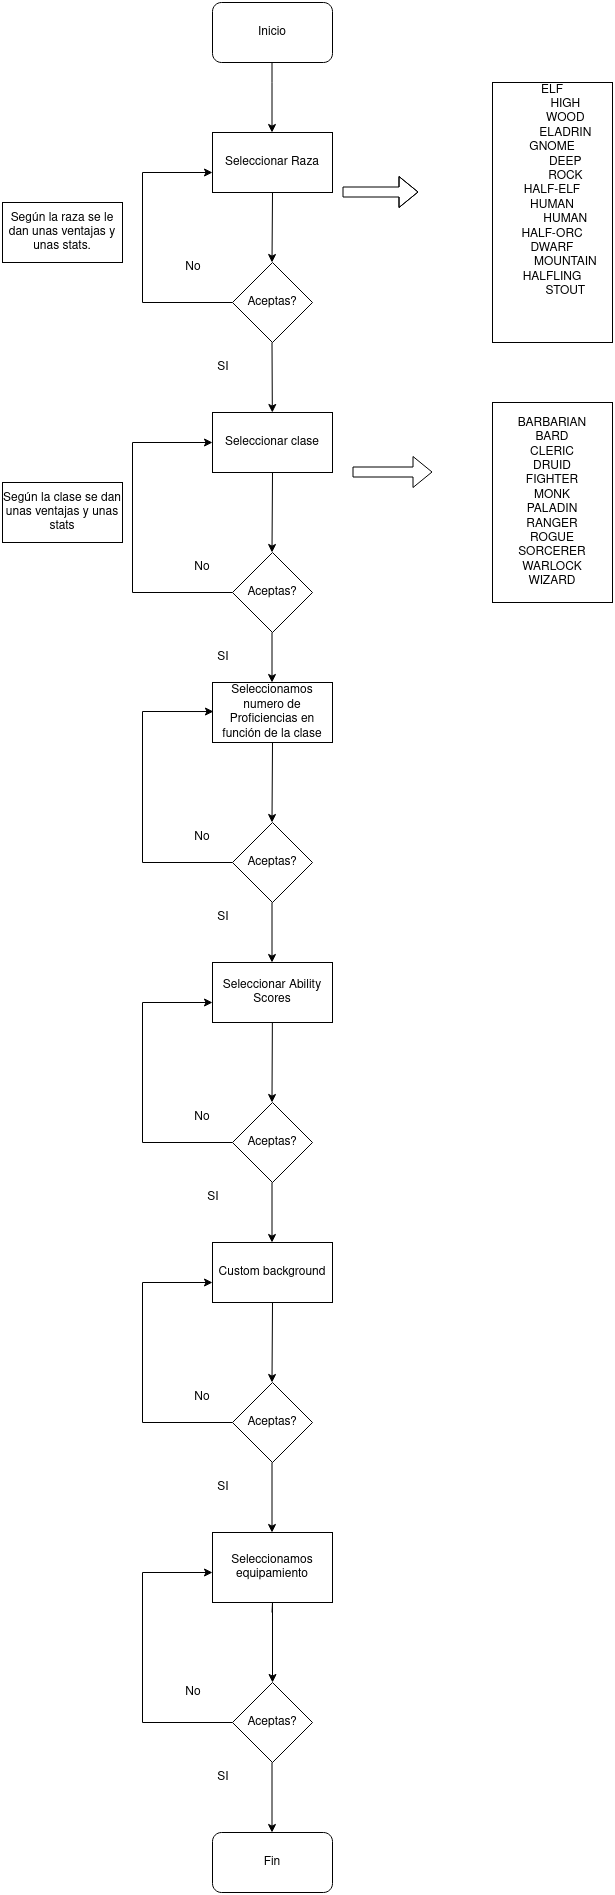

The diagram above was exported from draw.io. Its source (the exported page's mxGraphModel, read from the mxfile embedded in the PNG):
<mxGraphModel dx="1350" dy="1962" grid="1" gridSize="10" guides="1" tooltips="1" connect="1" arrows="1" fold="1" page="1" pageScale="1" pageWidth="827" pageHeight="1169" math="0" shadow="0">
  <root>
    <mxCell id="0" />
    <mxCell id="1" parent="0" />
    <mxCell id="t-JP1mBLleKa8lDv2qrd-11" value="" style="shape=flexArrow;endArrow=classic;html=1;rounded=0;" parent="1" edge="1">
      <mxGeometry width="50" height="50" relative="1" as="geometry">
        <mxPoint x="449" y="-900.5" as="sourcePoint" />
        <mxPoint x="525" y="-900.5" as="targetPoint" />
        <Array as="points">
          <mxPoint x="565" y="-900.5" />
        </Array>
      </mxGeometry>
    </mxCell>
    <mxCell id="t-JP1mBLleKa8lDv2qrd-12" value="&lt;div&gt;ELF&lt;/div&gt;&lt;div&gt;&lt;span&gt;&#09;&lt;/span&gt;&lt;span style=&quot;white-space: pre&quot;&gt;&#09;&lt;/span&gt;HIGH&lt;/div&gt;&lt;div&gt;&lt;span&gt;&#09;&lt;/span&gt;&lt;span style=&quot;white-space: pre&quot;&gt;&#09;&lt;/span&gt;WOOD&lt;/div&gt;&lt;div&gt;&lt;span style=&quot;white-space: pre&quot;&gt;&#09;&lt;/span&gt;ELADRIN&lt;/div&gt;&lt;div&gt;GNOME&lt;/div&gt;&lt;div&gt;&lt;span&gt;&#09;&lt;span style=&quot;white-space: pre&quot;&gt;&#09;&lt;/span&gt;DEEP&lt;/span&gt;&lt;/div&gt;&lt;div&gt;&lt;span&gt;&#09;&lt;/span&gt;&lt;span style=&quot;white-space: pre&quot;&gt;&#09;&lt;/span&gt;ROCK&lt;br&gt;&lt;/div&gt;&lt;div&gt;HALF-ELF&lt;/div&gt;&lt;div&gt;HUMAN&lt;/div&gt;&lt;div&gt;&lt;span&gt;&#09;&lt;/span&gt;&lt;span style=&quot;white-space: pre&quot;&gt;&#09;&lt;/span&gt;HUMAN&lt;br&gt;&lt;/div&gt;&lt;div&gt;HALF-ORC&lt;/div&gt;&lt;div&gt;DWARF&lt;/div&gt;&lt;div&gt;&lt;span&gt;&#09;&lt;/span&gt;&lt;span style=&quot;white-space: pre&quot;&gt;&#09;&lt;/span&gt;MOUNTAIN&lt;/div&gt;&lt;div&gt;HALFLING&lt;/div&gt;&lt;div&gt;&lt;span&gt;&#09;&lt;/span&gt;&lt;span style=&quot;white-space: pre&quot;&gt;&#09;&lt;/span&gt;STOUT&lt;br&gt;&lt;/div&gt;&lt;div&gt;&lt;br&gt;&lt;/div&gt;&lt;div&gt;&lt;br&gt;&lt;br&gt;&lt;/div&gt;" style="rounded=0;whiteSpace=wrap;html=1;rotation=0;" parent="1" vertex="1">
      <mxGeometry x="599" y="-1010" width="120" height="260" as="geometry" />
    </mxCell>
    <mxCell id="t-JP1mBLleKa8lDv2qrd-13" value="&lt;div&gt;BARBARIAN&lt;/div&gt;&lt;div&gt;BARD&lt;/div&gt;&lt;div&gt;CLERIC&lt;/div&gt;&lt;div&gt;DRUID&lt;/div&gt;&lt;div&gt;FIGHTER&lt;/div&gt;&lt;div&gt;MONK&lt;/div&gt;&lt;div&gt;PALADIN&lt;/div&gt;&lt;div&gt;RANGER&lt;/div&gt;&lt;div&gt;ROGUE&lt;/div&gt;&lt;div&gt;SORCERER&lt;/div&gt;&lt;div&gt;WARLOCK&lt;/div&gt;&lt;div&gt;WIZARD&lt;br&gt;&lt;/div&gt;" style="rounded=0;whiteSpace=wrap;html=1;" parent="1" vertex="1">
      <mxGeometry x="599" y="-690" width="120" height="200" as="geometry" />
    </mxCell>
    <mxCell id="t-JP1mBLleKa8lDv2qrd-14" value="" style="shape=flexArrow;endArrow=classic;html=1;rounded=0;" parent="1" edge="1">
      <mxGeometry width="50" height="50" relative="1" as="geometry">
        <mxPoint x="459" y="-620.5" as="sourcePoint" />
        <mxPoint x="539" y="-620.5" as="targetPoint" />
      </mxGeometry>
    </mxCell>
    <mxCell id="t-JP1mBLleKa8lDv2qrd-18" value="Según la raza se le dan unas ventajas y unas stats." style="rounded=0;whiteSpace=wrap;html=1;" parent="1" vertex="1">
      <mxGeometry x="109" y="-890" width="120" height="60" as="geometry" />
    </mxCell>
    <mxCell id="t-JP1mBLleKa8lDv2qrd-26" value="&lt;div&gt;Según la clase se dan unas ventajas y unas stats&lt;/div&gt;" style="rounded=0;whiteSpace=wrap;html=1;" parent="1" vertex="1">
      <mxGeometry x="109" y="-610" width="120" height="60" as="geometry" />
    </mxCell>
    <mxCell id="kmKmZ8pbzQOplHy_WcP9-319" style="edgeStyle=orthogonalEdgeStyle;rounded=0;orthogonalLoop=1;jettySize=auto;html=1;entryX=0;entryY=0.5;entryDx=0;entryDy=0;" edge="1" parent="1" source="kmKmZ8pbzQOplHy_WcP9-318">
      <mxGeometry relative="1" as="geometry">
        <mxPoint x="319" y="-920" as="targetPoint" />
        <Array as="points">
          <mxPoint x="249" y="-790" />
          <mxPoint x="249" y="-920" />
        </Array>
      </mxGeometry>
    </mxCell>
    <mxCell id="kmKmZ8pbzQOplHy_WcP9-318" value="Aceptas?" style="rhombus;whiteSpace=wrap;html=1;" vertex="1" parent="1">
      <mxGeometry x="339" y="-830" width="80" height="80" as="geometry" />
    </mxCell>
    <mxCell id="kmKmZ8pbzQOplHy_WcP9-320" value="" style="endArrow=classic;html=1;rounded=0;" edge="1" parent="1">
      <mxGeometry width="50" height="50" relative="1" as="geometry">
        <mxPoint x="378.5" y="-750" as="sourcePoint" />
        <mxPoint x="378.83" y="-680" as="targetPoint" />
      </mxGeometry>
    </mxCell>
    <mxCell id="kmKmZ8pbzQOplHy_WcP9-340" style="edgeStyle=orthogonalEdgeStyle;rounded=0;orthogonalLoop=1;jettySize=auto;html=1;exitX=0;exitY=0.5;exitDx=0;exitDy=0;entryX=0;entryY=0.375;entryDx=0;entryDy=0;entryPerimeter=0;" edge="1" parent="1" source="kmKmZ8pbzQOplHy_WcP9-321">
      <mxGeometry relative="1" as="geometry">
        <mxPoint x="319" y="-650" as="targetPoint" />
        <Array as="points">
          <mxPoint x="239" y="-500" />
          <mxPoint x="239" y="-650" />
        </Array>
      </mxGeometry>
    </mxCell>
    <mxCell id="kmKmZ8pbzQOplHy_WcP9-321" value="Aceptas?" style="rhombus;whiteSpace=wrap;html=1;" vertex="1" parent="1">
      <mxGeometry x="339" y="-540" width="80" height="80" as="geometry" />
    </mxCell>
    <mxCell id="kmKmZ8pbzQOplHy_WcP9-344" style="edgeStyle=orthogonalEdgeStyle;rounded=0;orthogonalLoop=1;jettySize=auto;html=1;entryX=0;entryY=0.5;entryDx=0;entryDy=0;" edge="1" parent="1" source="kmKmZ8pbzQOplHy_WcP9-322">
      <mxGeometry relative="1" as="geometry">
        <mxPoint x="319" y="190" as="targetPoint" />
        <Array as="points">
          <mxPoint x="249" y="330" />
          <mxPoint x="249" y="190" />
        </Array>
      </mxGeometry>
    </mxCell>
    <mxCell id="kmKmZ8pbzQOplHy_WcP9-322" value="Aceptas?" style="rhombus;whiteSpace=wrap;html=1;" vertex="1" parent="1">
      <mxGeometry x="339" y="290" width="80" height="80" as="geometry" />
    </mxCell>
    <mxCell id="kmKmZ8pbzQOplHy_WcP9-341" style="edgeStyle=orthogonalEdgeStyle;rounded=0;orthogonalLoop=1;jettySize=auto;html=1;exitX=0;exitY=0.5;exitDx=0;exitDy=0;entryX=0.008;entryY=0.363;entryDx=0;entryDy=0;entryPerimeter=0;" edge="1" parent="1" source="kmKmZ8pbzQOplHy_WcP9-323">
      <mxGeometry relative="1" as="geometry">
        <mxPoint x="319.96000000000004" y="-380.96000000000004" as="targetPoint" />
        <Array as="points">
          <mxPoint x="249" y="-230" />
          <mxPoint x="249" y="-381" />
        </Array>
      </mxGeometry>
    </mxCell>
    <mxCell id="kmKmZ8pbzQOplHy_WcP9-323" value="Aceptas?" style="rhombus;whiteSpace=wrap;html=1;" vertex="1" parent="1">
      <mxGeometry x="339" y="-270" width="80" height="80" as="geometry" />
    </mxCell>
    <mxCell id="kmKmZ8pbzQOplHy_WcP9-343" style="edgeStyle=orthogonalEdgeStyle;rounded=0;orthogonalLoop=1;jettySize=auto;html=1;entryX=0;entryY=0.5;entryDx=0;entryDy=0;" edge="1" parent="1" source="kmKmZ8pbzQOplHy_WcP9-324">
      <mxGeometry relative="1" as="geometry">
        <mxPoint x="319" y="-90" as="targetPoint" />
        <Array as="points">
          <mxPoint x="249" y="50" />
          <mxPoint x="249" y="-90" />
        </Array>
      </mxGeometry>
    </mxCell>
    <mxCell id="kmKmZ8pbzQOplHy_WcP9-324" value="Aceptas?" style="rhombus;whiteSpace=wrap;html=1;" vertex="1" parent="1">
      <mxGeometry x="339" y="10" width="80" height="80" as="geometry" />
    </mxCell>
    <mxCell id="kmKmZ8pbzQOplHy_WcP9-325" value="" style="endArrow=classic;html=1;rounded=0;exitX=0.5;exitY=1;exitDx=0;exitDy=0;" edge="1" parent="1" source="kmKmZ8pbzQOplHy_WcP9-348">
      <mxGeometry width="50" height="50" relative="1" as="geometry">
        <mxPoint x="378.5" y="-880" as="sourcePoint" />
        <mxPoint x="378.5" y="-830" as="targetPoint" />
      </mxGeometry>
    </mxCell>
    <mxCell id="kmKmZ8pbzQOplHy_WcP9-326" value="" style="endArrow=classic;html=1;rounded=0;exitX=0.5;exitY=1;exitDx=0;exitDy=0;" edge="1" parent="1" source="kmKmZ8pbzQOplHy_WcP9-349">
      <mxGeometry width="50" height="50" relative="1" as="geometry">
        <mxPoint x="378.5" y="-600" as="sourcePoint" />
        <mxPoint x="378.5" y="-540" as="targetPoint" />
      </mxGeometry>
    </mxCell>
    <mxCell id="kmKmZ8pbzQOplHy_WcP9-327" value="" style="endArrow=classic;html=1;rounded=0;" edge="1" parent="1">
      <mxGeometry width="50" height="50" relative="1" as="geometry">
        <mxPoint x="378.5" y="-460" as="sourcePoint" />
        <mxPoint x="378.5" y="-410" as="targetPoint" />
      </mxGeometry>
    </mxCell>
    <mxCell id="kmKmZ8pbzQOplHy_WcP9-328" value="" style="endArrow=classic;html=1;rounded=0;exitX=0.5;exitY=1;exitDx=0;exitDy=0;" edge="1" parent="1" source="kmKmZ8pbzQOplHy_WcP9-352">
      <mxGeometry width="50" height="50" relative="1" as="geometry">
        <mxPoint x="378.5" y="-330" as="sourcePoint" />
        <mxPoint x="378.5" y="-270" as="targetPoint" />
      </mxGeometry>
    </mxCell>
    <mxCell id="kmKmZ8pbzQOplHy_WcP9-329" value="" style="endArrow=classic;html=1;rounded=0;" edge="1" parent="1">
      <mxGeometry width="50" height="50" relative="1" as="geometry">
        <mxPoint x="378.5" y="-190" as="sourcePoint" />
        <mxPoint x="378.5" y="-130" as="targetPoint" />
      </mxGeometry>
    </mxCell>
    <mxCell id="kmKmZ8pbzQOplHy_WcP9-330" value="" style="endArrow=classic;html=1;rounded=0;" edge="1" parent="1" source="kmKmZ8pbzQOplHy_WcP9-353">
      <mxGeometry width="50" height="50" relative="1" as="geometry">
        <mxPoint x="378.5" y="-50" as="sourcePoint" />
        <mxPoint x="378.5" y="10" as="targetPoint" />
      </mxGeometry>
    </mxCell>
    <mxCell id="kmKmZ8pbzQOplHy_WcP9-331" value="" style="endArrow=classic;html=1;rounded=0;" edge="1" parent="1">
      <mxGeometry width="50" height="50" relative="1" as="geometry">
        <mxPoint x="378.5" y="90" as="sourcePoint" />
        <mxPoint x="378.5" y="150" as="targetPoint" />
      </mxGeometry>
    </mxCell>
    <mxCell id="kmKmZ8pbzQOplHy_WcP9-332" value="" style="endArrow=classic;html=1;rounded=0;exitX=0.5;exitY=1;exitDx=0;exitDy=0;" edge="1" parent="1" source="kmKmZ8pbzQOplHy_WcP9-354">
      <mxGeometry width="50" height="50" relative="1" as="geometry">
        <mxPoint x="378.5" y="230" as="sourcePoint" />
        <mxPoint x="378.5" y="290" as="targetPoint" />
      </mxGeometry>
    </mxCell>
    <mxCell id="kmKmZ8pbzQOplHy_WcP9-333" value="" style="endArrow=classic;html=1;rounded=0;" edge="1" parent="1">
      <mxGeometry width="50" height="50" relative="1" as="geometry">
        <mxPoint x="378.5" y="370" as="sourcePoint" />
        <mxPoint x="378.5" y="440" as="targetPoint" />
      </mxGeometry>
    </mxCell>
    <mxCell id="kmKmZ8pbzQOplHy_WcP9-334" value="" style="endArrow=classic;html=1;rounded=0;" edge="1" parent="1">
      <mxGeometry width="50" height="50" relative="1" as="geometry">
        <mxPoint x="378.5" y="520" as="sourcePoint" />
        <mxPoint x="379" y="590" as="targetPoint" />
        <Array as="points">
          <mxPoint x="379" y="510" />
        </Array>
      </mxGeometry>
    </mxCell>
    <mxCell id="kmKmZ8pbzQOplHy_WcP9-345" style="edgeStyle=orthogonalEdgeStyle;rounded=0;orthogonalLoop=1;jettySize=auto;html=1;entryX=0;entryY=0.5;entryDx=0;entryDy=0;" edge="1" parent="1" source="kmKmZ8pbzQOplHy_WcP9-335">
      <mxGeometry relative="1" as="geometry">
        <mxPoint x="319" y="480" as="targetPoint" />
        <Array as="points">
          <mxPoint x="249" y="630" />
          <mxPoint x="249" y="480" />
        </Array>
      </mxGeometry>
    </mxCell>
    <mxCell id="kmKmZ8pbzQOplHy_WcP9-335" value="Aceptas?" style="rhombus;whiteSpace=wrap;html=1;" vertex="1" parent="1">
      <mxGeometry x="339" y="590" width="80" height="80" as="geometry" />
    </mxCell>
    <mxCell id="kmKmZ8pbzQOplHy_WcP9-336" value="" style="endArrow=classic;html=1;rounded=0;" edge="1" parent="1">
      <mxGeometry width="50" height="50" relative="1" as="geometry">
        <mxPoint x="378.5" y="670" as="sourcePoint" />
        <mxPoint x="378.5" y="740" as="targetPoint" />
      </mxGeometry>
    </mxCell>
    <mxCell id="kmKmZ8pbzQOplHy_WcP9-337" value="Fin" style="rounded=1;whiteSpace=wrap;html=1;" vertex="1" parent="1">
      <mxGeometry x="319" y="740" width="120" height="60" as="geometry" />
    </mxCell>
    <mxCell id="kmKmZ8pbzQOplHy_WcP9-338" value="Inicio" style="rounded=1;whiteSpace=wrap;html=1;" vertex="1" parent="1">
      <mxGeometry x="319" y="-1090" width="120" height="60" as="geometry" />
    </mxCell>
    <mxCell id="kmKmZ8pbzQOplHy_WcP9-339" value="" style="endArrow=classic;html=1;rounded=0;" edge="1" parent="1">
      <mxGeometry width="50" height="50" relative="1" as="geometry">
        <mxPoint x="378.5" y="-1030" as="sourcePoint" />
        <mxPoint x="378.5" y="-960" as="targetPoint" />
        <Array as="points">
          <mxPoint x="378.5" y="-1010" />
        </Array>
      </mxGeometry>
    </mxCell>
    <mxCell id="kmKmZ8pbzQOplHy_WcP9-346" value="SI" style="text;html=1;strokeColor=none;fillColor=none;align=center;verticalAlign=middle;whiteSpace=wrap;rounded=0;" vertex="1" parent="1">
      <mxGeometry x="300" y="-740" width="60" height="30" as="geometry" />
    </mxCell>
    <mxCell id="kmKmZ8pbzQOplHy_WcP9-347" value="No" style="text;html=1;strokeColor=none;fillColor=none;align=center;verticalAlign=middle;whiteSpace=wrap;rounded=0;" vertex="1" parent="1">
      <mxGeometry x="270" y="-840" width="60" height="30" as="geometry" />
    </mxCell>
    <mxCell id="kmKmZ8pbzQOplHy_WcP9-348" value="&lt;div&gt;Seleccionar Raza&lt;/div&gt;" style="rounded=0;whiteSpace=wrap;html=1;" vertex="1" parent="1">
      <mxGeometry x="319" y="-960" width="120" height="60" as="geometry" />
    </mxCell>
    <mxCell id="kmKmZ8pbzQOplHy_WcP9-349" value="Seleccionar clase" style="rounded=0;whiteSpace=wrap;html=1;" vertex="1" parent="1">
      <mxGeometry x="319" y="-680" width="120" height="60" as="geometry" />
    </mxCell>
    <mxCell id="kmKmZ8pbzQOplHy_WcP9-352" value="Seleccionamos numero de Proficiencias en función de la clase" style="rounded=0;whiteSpace=wrap;html=1;" vertex="1" parent="1">
      <mxGeometry x="319" y="-410" width="120" height="60" as="geometry" />
    </mxCell>
    <mxCell id="kmKmZ8pbzQOplHy_WcP9-353" value="Seleccionar Ability Scores" style="rounded=0;whiteSpace=wrap;html=1;" vertex="1" parent="1">
      <mxGeometry x="319" y="-130" width="120" height="60" as="geometry" />
    </mxCell>
    <mxCell id="kmKmZ8pbzQOplHy_WcP9-354" value="Custom background" style="rounded=0;whiteSpace=wrap;html=1;" vertex="1" parent="1">
      <mxGeometry x="319" y="150" width="120" height="60" as="geometry" />
    </mxCell>
    <mxCell id="kmKmZ8pbzQOplHy_WcP9-355" value="&lt;div&gt;Seleccionamos equipamiento&lt;/div&gt;" style="rounded=0;whiteSpace=wrap;html=1;" vertex="1" parent="1">
      <mxGeometry x="319" y="440" width="120" height="70" as="geometry" />
    </mxCell>
    <mxCell id="kmKmZ8pbzQOplHy_WcP9-357" value="SI" style="text;html=1;strokeColor=none;fillColor=none;align=center;verticalAlign=middle;whiteSpace=wrap;rounded=0;" vertex="1" parent="1">
      <mxGeometry x="300" y="-450" width="60" height="30" as="geometry" />
    </mxCell>
    <mxCell id="kmKmZ8pbzQOplHy_WcP9-358" value="SI" style="text;html=1;strokeColor=none;fillColor=none;align=center;verticalAlign=middle;whiteSpace=wrap;rounded=0;" vertex="1" parent="1">
      <mxGeometry x="300" y="-190" width="60" height="30" as="geometry" />
    </mxCell>
    <mxCell id="kmKmZ8pbzQOplHy_WcP9-359" value="SI" style="text;html=1;strokeColor=none;fillColor=none;align=center;verticalAlign=middle;whiteSpace=wrap;rounded=0;" vertex="1" parent="1">
      <mxGeometry x="290" y="90" width="60" height="30" as="geometry" />
    </mxCell>
    <mxCell id="kmKmZ8pbzQOplHy_WcP9-360" value="SI" style="text;html=1;strokeColor=none;fillColor=none;align=center;verticalAlign=middle;whiteSpace=wrap;rounded=0;" vertex="1" parent="1">
      <mxGeometry x="300" y="380" width="60" height="30" as="geometry" />
    </mxCell>
    <mxCell id="kmKmZ8pbzQOplHy_WcP9-361" value="SI" style="text;html=1;strokeColor=none;fillColor=none;align=center;verticalAlign=middle;whiteSpace=wrap;rounded=0;" vertex="1" parent="1">
      <mxGeometry x="300" y="670" width="60" height="30" as="geometry" />
    </mxCell>
    <mxCell id="kmKmZ8pbzQOplHy_WcP9-364" value="No" style="text;html=1;strokeColor=none;fillColor=none;align=center;verticalAlign=middle;whiteSpace=wrap;rounded=0;" vertex="1" parent="1">
      <mxGeometry x="279" y="-540" width="60" height="30" as="geometry" />
    </mxCell>
    <mxCell id="kmKmZ8pbzQOplHy_WcP9-365" value="No" style="text;html=1;strokeColor=none;fillColor=none;align=center;verticalAlign=middle;whiteSpace=wrap;rounded=0;" vertex="1" parent="1">
      <mxGeometry x="279" y="-270" width="60" height="30" as="geometry" />
    </mxCell>
    <mxCell id="kmKmZ8pbzQOplHy_WcP9-366" value="No" style="text;html=1;strokeColor=none;fillColor=none;align=center;verticalAlign=middle;whiteSpace=wrap;rounded=0;" vertex="1" parent="1">
      <mxGeometry x="279" y="10" width="60" height="30" as="geometry" />
    </mxCell>
    <mxCell id="kmKmZ8pbzQOplHy_WcP9-367" value="No" style="text;html=1;strokeColor=none;fillColor=none;align=center;verticalAlign=middle;whiteSpace=wrap;rounded=0;" vertex="1" parent="1">
      <mxGeometry x="279" y="290" width="60" height="30" as="geometry" />
    </mxCell>
    <mxCell id="kmKmZ8pbzQOplHy_WcP9-368" value="No" style="text;html=1;strokeColor=none;fillColor=none;align=center;verticalAlign=middle;whiteSpace=wrap;rounded=0;" vertex="1" parent="1">
      <mxGeometry x="270" y="585" width="60" height="30" as="geometry" />
    </mxCell>
  </root>
</mxGraphModel>